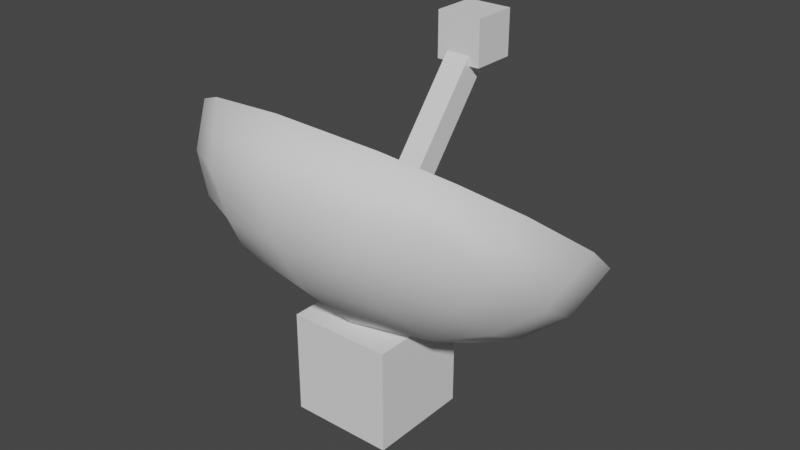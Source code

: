 # Source: Parabol_mesh.blend  (saved by Blender 3.6.13; exported with 4.5.12 LTS)
import bpy
from mathutils import Matrix  # noqa: F401  (used for matrix-valued properties, if any)

bpy.ops.wm.read_factory_settings(use_empty=True)
scene = bpy.context.scene
scene.name = 'Scene'

# ---- collections
col_collection = bpy.data.collections.new('Collection'); scene.collection.children.link(col_collection)

# ---- world
world_world = bpy.data.worlds.new('World'); scene.world = world_world
world_world.use_nodes = True; world_world.node_tree.nodes.clear()
_N = world_world.node_tree.nodes; _L = world_world.node_tree.links
n0 = _N.new('ShaderNodeOutputWorld'); n0.name = 'World Output'; n0.location = (300, 300)
n1 = _N.new('ShaderNodeBackground'); n1.name = 'Background'; n1.location = (10, 300)
n1.inputs[0].default_value = (0.05088, 0.05088, 0.05088, 1.0)
_L.new(n1.outputs[0], n0.inputs[0])
n0.is_active_output = True
world_world.color = (0.05088, 0.05088, 0.05088)
world_world.use_sun_shadow = False
world_world.sun_shadow_jitter_overblur = 0.0

# ---- meshes
me_cube_004 = bpy.data.meshes.new('Cube.004')
me_cube_004.from_pydata([(-0.1783, 0.8995, 2.011), (-0.1783, 0.8995, 2.367), (-0.1783, 1.256, 2.011), (-0.1783, 1.256, 2.367), (0.1783, 0.8995, 2.011), (0.1783, 0.8995, 2.367), (0.1783, 1.256, 2.011), (0.1783, 1.256, 2.367), (-0.4007, -0.4007, -0.4007), (-0.4007, -0.4007, 0.4007), (-0.4007, 0.4007, -0.4007), (-0.4007, 0.4007, 0.4007), (0.4007, -0.4007, -0.4007), (0.4007, -0.4007, 0.4007), (0.4007, 0.4007, -0.4007), (0.4007, 0.4007, 0.4007), (-0.872, -0.7143, 1.309), (-0.872, 0.6803, 0.2621), (0.872, -0.7143, 1.309), (0.872, 0.6803, 0.2621), (-1.068, -0.09675, 0.6795), (-1.068, -0.516, 1.9), (-1.068, 1.192, 0.6171), (0.0, 0.7573, 0.03821), (1.068, 1.192, 0.6171), (1.068, -0.09675, 0.6795), (1.068, -0.516, 1.9), (0.0, -0.9508, 1.321), (0.0, -0.2768, 0.4398), (0.0, -0.8698, 2.165), (1.51, 0.338, 1.258), (0.0, 1.546, 0.3514), (-1.51, 0.338, 1.258), (-1.007, -0.4745, 1.015), (-1.007, 0.9382, 0.3809), (-0.5035, 0.7333, 0.108), (1.007, 0.9382, 0.3809), (1.007, 0.3307, 0.4103), (1.007, -0.6721, 1.59), (0.5035, -0.877, 1.317), (-1.007, 0.3307, 0.4103), (-1.007, -0.6721, 1.59), (0.5035, 0.7333, 0.108), (1.007, -0.4745, 1.015), (-0.5035, -0.877, 1.317), (0.0, -0.752, 0.9318), (0.0, 0.3282, 0.1206), (-0.6755, -0.2119, 0.5262), (0.6755, -0.2119, 0.5262), (-0.6755, -0.7423, 2.07), (0.6755, -0.7423, 2.07), (0.0, -1.017, 1.704), (1.351, -0.2021, 1.664), (1.351, 0.8781, 0.8528), (1.351, 0.06304, 0.8923), (0.6755, 1.418, 0.4472), (-0.6755, 1.418, 0.4472), (0.0, 1.143, 0.08108), (-1.351, 0.8781, 0.8528), (-1.351, -0.2021, 1.664), (-1.351, 0.06304, 0.8923), (-1.233, -0.4061, 1.294), (-1.233, 0.5801, 0.5539), (-0.6166, 1.073, 0.1837), (0.6166, 1.073, 0.1837), (1.233, 0.5801, 0.5539), (1.233, -0.4061, 1.294), (0.6166, -0.8991, 1.665), (-0.6166, -0.8991, 1.665), (0.6166, 0.3291, 0.2197), (-0.6166, 0.3291, 0.2197), (-0.6166, -0.6571, 0.9603), (0.6166, -0.6571, 0.9603), (-0.9201, -0.401, 1.041), (-0.7968, -0.6201, 1.31), (-0.9201, 0.8899, 0.4611), (-0.7968, 0.6543, 0.3526), (-0.4601, 0.7027, 0.2118), (0.9201, 0.8899, 0.4611), (0.7968, 0.6543, 0.3526), (0.9201, 0.3348, 0.488), (0.9201, -0.5816, 1.566), (0.7968, -0.6201, 1.31), (0.4601, -0.7688, 1.317), (-0.9201, 0.3348, 0.488), (-0.9759, -0.05581, 0.7341), (-0.9201, -0.5816, 1.566), (-0.9759, -0.4389, 1.849), (0.4601, 0.7027, 0.2118), (-3.606e-10, 0.7246, 0.148), (0.9201, -0.401, 1.041), (0.9759, -0.05581, 0.7341), (-0.4601, -0.7688, 1.317), (-3.606e-10, -0.8362, 1.32), (-3.606e-10, -0.6546, 0.9646), (-3.606e-10, 0.3325, 0.2233), (-3.606e-10, -0.2204, 0.515), (-0.6172, -0.161, 0.5939), (0.6172, -0.161, 0.5939), (-0.6172, -0.6457, 2.004), (0.6172, -0.6457, 2.004), (-3.606e-10, -0.7622, 2.092), (-3.606e-10, -0.8969, 1.67), (1.234, -0.1521, 1.634), (0.9759, -0.4389, 1.849), (1.234, 0.835, 0.8924), (1.38, 0.3414, 1.263), (1.234, 0.0902, 0.9285), (0.6172, 1.329, 0.5217), (0.9759, 1.122, 0.677), (-0.6172, 1.329, 0.5217), (-3.606e-10, 1.445, 0.4342), (-3.606e-10, 1.077, 0.1872), (-1.234, 0.835, 0.8924), (-0.9759, 1.122, 0.677), (-1.234, -0.1521, 1.634), (-1.38, 0.3414, 1.263), (-1.234, 0.0902, 0.9285), (-1.127, -0.3385, 1.296), (-1.127, 0.5626, 0.6193), (-0.5635, 1.013, 0.2809), (0.5635, 1.013, 0.2809), (1.127, 0.5626, 0.6193), (1.127, -0.3385, 1.296), (0.5635, -0.789, 1.634), (-0.5635, -0.789, 1.634), (0.5635, 0.3333, 0.3139), (-0.5635, 0.3333, 0.3139), (-0.5635, -0.5678, 0.9906), (0.5635, -0.5678, 0.9906), (-0.09589, -0.03891, 0.9162), (-0.09589, 0.9629, 2.165), (-0.09589, 0.1144, 0.8011), (-0.09589, 1.116, 2.05), (0.09589, -0.03891, 0.9162), (0.09589, 0.9629, 2.165), (0.09589, 0.1144, 0.8011), (0.09589, 1.116, 2.05)], [], [(0, 1, 3, 2), (2, 3, 7, 6), (6, 7, 5, 4), (4, 5, 1, 0), (2, 6, 4, 0), (7, 3, 1, 5), (8, 9, 11, 10), (10, 11, 15, 14), (14, 15, 13, 12), (12, 13, 9, 8), (10, 14, 12, 8), (15, 11, 9, 13), (72, 43, 18, 39), (71, 45, 27, 44), (70, 46, 28, 47), (69, 37, 25, 48), (68, 49, 21, 41), (67, 50, 29, 51), (66, 52, 26, 38), (65, 53, 30, 54), (64, 55, 24, 36), (63, 56, 31, 57), (62, 58, 22, 34), (61, 59, 32, 60), (33, 61, 60, 20), (16, 41, 61, 33), (41, 21, 59, 61), (40, 62, 34, 17), (20, 60, 62, 40), (60, 32, 58, 62), (35, 63, 57, 23), (17, 34, 63, 35), (34, 22, 56, 63), (42, 64, 36, 19), (23, 57, 64, 42), (57, 31, 55, 64), (37, 65, 54, 25), (19, 36, 65, 37), (36, 24, 53, 65), (43, 66, 38, 18), (25, 54, 66, 43), (54, 30, 52, 66), (39, 67, 51, 27), (18, 38, 67, 39), (38, 26, 50, 67), (44, 68, 41, 16), (27, 51, 68, 44), (51, 29, 49, 68), (46, 69, 48, 28), (23, 42, 69, 46), (42, 19, 37, 69), (40, 70, 47, 20), (17, 35, 70, 40), (35, 23, 46, 70), (33, 71, 44, 16), (20, 47, 71, 33), (47, 28, 45, 71), (45, 72, 39, 27), (28, 48, 72, 45), (48, 25, 43, 72), (129, 83, 82, 90), (128, 92, 93, 94), (127, 97, 96, 95), (126, 98, 91, 80), (125, 86, 87, 99), (124, 102, 101, 100), (123, 81, 104, 103), (122, 107, 106, 105), (121, 78, 109, 108), (120, 112, 111, 110), (119, 75, 114, 113), (118, 117, 116, 115), (73, 85, 117, 118), (74, 73, 118, 86), (86, 118, 115, 87), (84, 76, 75, 119), (85, 84, 119, 117), (117, 119, 113, 116), (77, 89, 112, 120), (76, 77, 120, 75), (75, 120, 110, 114), (88, 79, 78, 121), (89, 88, 121, 112), (112, 121, 108, 111), (80, 91, 107, 122), (79, 80, 122, 78), (78, 122, 105, 109), (90, 82, 81, 123), (91, 90, 123, 107), (107, 123, 103, 106), (83, 93, 102, 124), (82, 83, 124, 81), (81, 124, 100, 104), (92, 74, 86, 125), (93, 92, 125, 102), (102, 125, 99, 101), (95, 96, 98, 126), (89, 95, 126, 88), (88, 126, 80, 79), (84, 85, 97, 127), (76, 84, 127, 77), (77, 127, 95, 89), (73, 74, 92, 128), (85, 73, 128, 97), (97, 128, 94, 96), (94, 93, 83, 129), (96, 94, 129, 98), (98, 129, 90, 91), (32, 116, 113, 58), (49, 99, 87, 21), (21, 87, 115, 59), (50, 100, 101, 29), (30, 106, 103, 52), (58, 113, 114, 22), (24, 109, 105, 53), (59, 115, 116, 32), (52, 103, 104, 26), (53, 105, 106, 30), (31, 111, 108, 55), (22, 114, 110, 56), (29, 101, 99, 49), (55, 108, 109, 24), (26, 104, 100, 50), (56, 110, 111, 31), (130, 131, 133, 132), (132, 133, 137, 136), (136, 137, 135, 134), (134, 135, 131, 130), (132, 136, 134, 130), (137, 133, 131, 135)])
me_cube_004.polygons.foreach_set('use_smooth', [0, 0, 0, 0, 0, 0, 0, 0, 0, 0, 0, 0, 1, 1, 1, 1, 1, 1, 1, 1, 1, 1, 1, 1, 1, 1, 1, 1, 1, 1, 1, 1, 1, 1, 1, 1, 1, 1, 1, 1, 1, 1, 1, 1, 1, 1, 1, 1, 1, 1, 1, 1, 1, 1, 1, 1, 1, 1, 1, 1, 1, 1, 1, 1, 1, 1, 1, 1, 1, 1, 1, 1, 1, 1, 1, 1, 1, 1, 1, 1, 1, 1, 1, 1, 1, 1, 1, 1, 1, 1, 1, 1, 1, 1, 1, 1, 1, 1, 1, 1, 1, 1, 1, 1, 1, 1, 1, 1, 1, 1, 1, 1, 1, 1, 1, 1, 1, 1, 1, 1, 1, 1, 1, 1, 0, 0, 0, 0, 0, 0])
_uv = me_cube_004.uv_layers.new(name='UVMap')
_uv.uv.foreach_set('vector', [0.375, 0.0, 0.625, 0.0, 0.625, 0.25, 0.375, 0.25, 0.375, 0.25, 0.625, 0.25, 0.625, 0.5, 0.375, 0.5, 0.375, 0.5, 0.625, 0.5, 0.625, 0.75, 0.375, 0.75, 0.375, 0.75, 0.625, 0.75, 0.625, 1.0, 0.375, 1.0, 0.125, 0.5, 0.375, 0.5, 0.375, 0.75, 0.125, 0.75, 0.625, 0.5, 0.875, 0.5, 0.875, 0.75, 0.625, 0.75, 0.375, 0.0, 0.625, 0.0, 0.625, 0.25, 0.375, 0.25, 0.375, 0.25, 0.625, 0.25, 0.625, 0.5, 0.375, 0.5, 0.375, 0.5, 0.625, 0.5, 0.625, 0.75, 0.375, 0.75, 0.375, 0.75, 0.625, 0.75, 0.625, 1.0, 0.375, 1.0, 0.125, 0.5, 0.375, 0.5, 0.375, 0.75, 0.125, 0.75, 0.625, 0.5, 0.875, 0.5, 0.875, 0.75, 0.625, 0.75, 0.3125, 0.6875, 0.375, 0.6875, 0.375, 0.75, 0.3125, 0.75, 0.1875, 0.6875, 0.25, 0.6875, 0.25, 0.75, 0.1875, 0.75, 0.1875, 0.5625, 0.25, 0.5625, 0.25, 0.625, 0.1875, 0.625, 0.3125, 0.5625, 0.375, 0.5625, 0.375, 0.625, 0.3125, 0.625, 0.4375, 0.9375, 0.5, 0.9375, 0.5, 1.0, 0.4375, 1.0, 0.4375, 0.8125, 0.5, 0.8125, 0.5, 0.875, 0.4375, 0.875, 0.4375, 0.6875, 0.5, 0.6875, 0.5, 0.75, 0.4375, 0.75, 0.4375, 0.5625, 0.5, 0.5625, 0.5, 0.625, 0.4375, 0.625, 0.4375, 0.4375, 0.5, 0.4375, 0.5, 0.5, 0.4375, 0.5, 0.4375, 0.3125, 0.5, 0.3125, 0.5, 0.375, 0.4375, 0.375, 0.4375, 0.1875, 0.5, 0.1875, 0.5, 0.25, 0.4375, 0.25, 0.4375, 0.0625, 0.5, 0.0625, 0.5, 0.125, 0.4375, 0.125, 0.375, 0.0625, 0.4375, 0.0625, 0.4375, 0.125, 0.375, 0.125, 0.375, 0.0, 0.4375, 0.0, 0.4375, 0.0625, 0.375, 0.0625, 0.4375, 0.0, 0.5, 0.0, 0.5, 0.0625, 0.4375, 0.0625, 0.375, 0.1875, 0.4375, 0.1875, 0.4375, 0.25, 0.375, 0.25, 0.375, 0.125, 0.4375, 0.125, 0.4375, 0.1875, 0.375, 0.1875, 0.4375, 0.125, 0.5, 0.125, 0.5, 0.1875, 0.4375, 0.1875, 0.375, 0.3125, 0.4375, 0.3125, 0.4375, 0.375, 0.375, 0.375, 0.375, 0.25, 0.4375, 0.25, 0.4375, 0.3125, 0.375, 0.3125, 0.4375, 0.25, 0.5, 0.25, 0.5, 0.3125, 0.4375, 0.3125, 0.375, 0.4375, 0.4375, 0.4375, 0.4375, 0.5, 0.375, 0.5, 0.375, 0.375, 0.4375, 0.375, 0.4375, 0.4375, 0.375, 0.4375, 0.4375, 0.375, 0.5, 0.375, 0.5, 0.4375, 0.4375, 0.4375, 0.375, 0.5625, 0.4375, 0.5625, 0.4375, 0.625, 0.375, 0.625, 0.375, 0.5, 0.4375, 0.5, 0.4375, 0.5625, 0.375, 0.5625, 0.4375, 0.5, 0.5, 0.5, 0.5, 0.5625, 0.4375, 0.5625, 0.375, 0.6875, 0.4375, 0.6875, 0.4375, 0.75, 0.375, 0.75, 0.375, 0.625, 0.4375, 0.625, 0.4375, 0.6875, 0.375, 0.6875, 0.4375, 0.625, 0.5, 0.625, 0.5, 0.6875, 0.4375, 0.6875, 0.375, 0.8125, 0.4375, 0.8125, 0.4375, 0.875, 0.375, 0.875, 0.375, 0.75, 0.4375, 0.75, 0.4375, 0.8125, 0.375, 0.8125, 0.4375, 0.75, 0.5, 0.75, 0.5, 0.8125, 0.4375, 0.8125, 0.375, 0.9375, 0.4375, 0.9375, 0.4375, 1.0, 0.375, 1.0, 0.375, 0.875, 0.4375, 0.875, 0.4375, 0.9375, 0.375, 0.9375, 0.4375, 0.875, 0.5, 0.875, 0.5, 0.9375, 0.4375, 0.9375, 0.25, 0.5625, 0.3125, 0.5625, 0.3125, 0.625, 0.25, 0.625, 0.25, 0.5, 0.3125, 0.5, 0.3125, 0.5625, 0.25, 0.5625, 0.3125, 0.5, 0.375, 0.5, 0.375, 0.5625, 0.3125, 0.5625, 0.125, 0.5625, 0.1875, 0.5625, 0.1875, 0.625, 0.125, 0.625, 0.125, 0.5, 0.1875, 0.5, 0.1875, 0.5625, 0.125, 0.5625, 0.1875, 0.5, 0.25, 0.5, 0.25, 0.5625, 0.1875, 0.5625, 0.125, 0.6875, 0.1875, 0.6875, 0.1875, 0.75, 0.125, 0.75, 0.125, 0.625, 0.1875, 0.625, 0.1875, 0.6875, 0.125, 0.6875, 0.1875, 0.625, 0.25, 0.625, 0.25, 0.6875, 0.1875, 0.6875, 0.25, 0.6875, 0.3125, 0.6875, 0.3125, 0.75, 0.25, 0.75, 0.25, 0.625, 0.3125, 0.625, 0.3125, 0.6875, 0.25, 0.6875, 0.3125, 0.625, 0.375, 0.625, 0.375, 0.6875, 0.3125, 0.6875, 0.3125, 0.6875, 0.3125, 0.75, 0.375, 0.75, 0.375, 0.6875, 0.1875, 0.6875, 0.1875, 0.75, 0.25, 0.75, 0.25, 0.6875, 0.1875, 0.5625, 0.1875, 0.625, 0.25, 0.625, 0.25, 0.5625, 0.3125, 0.5625, 0.3125, 0.625, 0.375, 0.625, 0.375, 0.5625, 0.4375, 0.9375, 0.4375, 1.0, 0.5, 1.0, 0.5, 0.9375, 0.4375, 0.8125, 0.4375, 0.875, 0.5, 0.875, 0.5, 0.8125, 0.4375, 0.6875, 0.4375, 0.75, 0.5, 0.75, 0.5, 0.6875, 0.4375, 0.5625, 0.4375, 0.625, 0.5, 0.625, 0.5, 0.5625, 0.4375, 0.4375, 0.4375, 0.5, 0.5, 0.5, 0.5, 0.4375, 0.4375, 0.3125, 0.4375, 0.375, 0.5, 0.375, 0.5, 0.3125, 0.4375, 0.1875, 0.4375, 0.25, 0.5, 0.25, 0.5, 0.1875, 0.4375, 0.0625, 0.4375, 0.125, 0.5, 0.125, 0.5, 0.0625, 0.375, 0.0625, 0.375, 0.125, 0.4375, 0.125, 0.4375, 0.0625, 0.375, 0.0, 0.375, 0.0625, 0.4375, 0.0625, 0.4375, 0.0, 0.4375, 0.0, 0.4375, 0.0625, 0.5, 0.0625, 0.5, 0.0, 0.375, 0.1875, 0.375, 0.25, 0.4375, 0.25, 0.4375, 0.1875, 0.375, 0.125, 0.375, 0.1875, 0.4375, 0.1875, 0.4375, 0.125, 0.4375, 0.125, 0.4375, 0.1875, 0.5, 0.1875, 0.5, 0.125, 0.375, 0.3125, 0.375, 0.375, 0.4375, 0.375, 0.4375, 0.3125, 0.375, 0.25, 0.375, 0.3125, 0.4375, 0.3125, 0.4375, 0.25, 0.4375, 0.25, 0.4375, 0.3125, 0.5, 0.3125, 0.5, 0.25, 0.375, 0.4375, 0.375, 0.5, 0.4375, 0.5, 0.4375, 0.4375, 0.375, 0.375, 0.375, 0.4375, 0.4375, 0.4375, 0.4375, 0.375, 0.4375, 0.375, 0.4375, 0.4375, 0.5, 0.4375, 0.5, 0.375, 0.375, 0.5625, 0.375, 0.625, 0.4375, 0.625, 0.4375, 0.5625, 0.375, 0.5, 0.375, 0.5625, 0.4375, 0.5625, 0.4375, 0.5, 0.4375, 0.5, 0.4375, 0.5625, 0.5, 0.5625, 0.5, 0.5, 0.375, 0.6875, 0.375, 0.75, 0.4375, 0.75, 0.4375, 0.6875, 0.375, 0.625, 0.375, 0.6875, 0.4375, 0.6875, 0.4375, 0.625, 0.4375, 0.625, 0.4375, 0.6875, 0.5, 0.6875, 0.5, 0.625, 0.375, 0.8125, 0.375, 0.875, 0.4375, 0.875, 0.4375, 0.8125, 0.375, 0.75, 0.375, 0.8125, 0.4375, 0.8125, 0.4375, 0.75, 0.4375, 0.75, 0.4375, 0.8125, 0.5, 0.8125, 0.5, 0.75, 0.375, 0.9375, 0.375, 1.0, 0.4375, 1.0, 0.4375, 0.9375, 0.375, 0.875, 0.375, 0.9375, 0.4375, 0.9375, 0.4375, 0.875, 0.4375, 0.875, 0.4375, 0.9375, 0.5, 0.9375, 0.5, 0.875, 0.25, 0.5625, 0.25, 0.625, 0.3125, 0.625, 0.3125, 0.5625, 0.25, 0.5, 0.25, 0.5625, 0.3125, 0.5625, 0.3125, 0.5, 0.3125, 0.5, 0.3125, 0.5625, 0.375, 0.5625, 0.375, 0.5, 0.125, 0.5625, 0.125, 0.625, 0.1875, 0.625, 0.1875, 0.5625, 0.125, 0.5, 0.125, 0.5625, 0.1875, 0.5625, 0.1875, 0.5, 0.1875, 0.5, 0.1875, 0.5625, 0.25, 0.5625, 0.25, 0.5, 0.125, 0.6875, 0.125, 0.75, 0.1875, 0.75, 0.1875, 0.6875, 0.125, 0.625, 0.125, 0.6875, 0.1875, 0.6875, 0.1875, 0.625, 0.1875, 0.625, 0.1875, 0.6875, 0.25, 0.6875, 0.25, 0.625, 0.25, 0.6875, 0.25, 0.75, 0.3125, 0.75, 0.3125, 0.6875, 0.25, 0.625, 0.25, 0.6875, 0.3125, 0.6875, 0.3125, 0.625, 0.3125, 0.625, 0.3125, 0.6875, 0.375, 0.6875, 0.375, 0.625, 0.5, 0.125, 0.5, 0.125, 0.5, 0.1875, 0.5, 0.1875, 0.5, 0.9375, 0.5, 0.9375, 0.5, 1.0, 0.5, 1.0, 0.5, 0.0, 0.5, 0.0, 0.5, 0.0625, 0.5, 0.0625, 0.5, 0.8125, 0.5, 0.8125, 0.5, 0.875, 0.5, 0.875, 0.5, 0.625, 0.5, 0.625, 0.5, 0.6875, 0.5, 0.6875, 0.5, 0.1875, 0.5, 0.1875, 0.5, 0.25, 0.5, 0.25, 0.5, 0.5, 0.5, 0.5, 0.5, 0.5625, 0.5, 0.5625, 0.5, 0.0625, 0.5, 0.0625, 0.5, 0.125, 0.5, 0.125, 0.5, 0.6875, 0.5, 0.6875, 0.5, 0.75, 0.5, 0.75, 0.5, 0.5625, 0.5, 0.5625, 0.5, 0.625, 0.5, 0.625, 0.5, 0.375, 0.5, 0.375, 0.5, 0.4375, 0.5, 0.4375, 0.5, 0.25, 0.5, 0.25, 0.5, 0.3125, 0.5, 0.3125, 0.5, 0.875, 0.5, 0.875, 0.5, 0.9375, 0.5, 0.9375, 0.5, 0.4375, 0.5, 0.4375, 0.5, 0.5, 0.5, 0.5, 0.5, 0.75, 0.5, 0.75, 0.5, 0.8125, 0.5, 0.8125, 0.5, 0.3125, 0.5, 0.3125, 0.5, 0.375, 0.5, 0.375, 0.375, 0.0, 0.625, 0.0, 0.625, 0.25, 0.375, 0.25, 0.375, 0.25, 0.625, 0.25, 0.625, 0.5, 0.375, 0.5, 0.375, 0.5, 0.625, 0.5, 0.625, 0.75, 0.375, 0.75, 0.375, 0.75, 0.625, 0.75, 0.625, 1.0, 0.375, 1.0, 0.125, 0.5, 0.375, 0.5, 0.375, 0.75, 0.125, 0.75, 0.625, 0.5, 0.875, 0.5, 0.875, 0.75, 0.625, 0.75])
me_cube_004.update()

# ---- objects
ob_parabol_msh = bpy.data.objects.new('Parabol_msh', me_cube_004)

# ---- transforms, parenting, visibility, modifiers, constraints
ob_parabol_msh.location = (0.0, 0.0, 0.0)

# ---- collection membership
col_collection.objects.link(ob_parabol_msh)

# ---- scene / render settings (as saved in the file)
scene.frame_start = 1; scene.frame_end = 250; scene.frame_set(1)
scene.render.engine = 'BLENDER_EEVEE_NEXT'
scene.cycles.sampling_pattern = 'TABULATED_SOBOL'
scene.view_settings.view_transform = 'Filmic'
bpy.context.view_layer.update()

# ---- added for rendering (the .blend has no active camera and no usable light): camera, sun
cam_auto = bpy.data.cameras.new('AutoCamera')
cam_auto.lens = 50.0
cam_auto.sensor_width = 36.0
cam_auto.clip_end = 1000.0
ob_auto_camera = bpy.data.objects.new('AutoCamera', cam_auto)
scene.collection.objects.link(ob_auto_camera)
ob_auto_camera.location = (4.47143, -5.10146, 4.56046)
ob_auto_camera.rotation_euler = (1.09748, -7.21219e-08, 0.694738)
scene.camera = ob_auto_camera
light_auto_sun = bpy.data.lights.new('AutoSun', 'SUN')
light_auto_sun.energy = 3.0
light_auto_sun.angle = 0.0523599
ob_auto_sun = bpy.data.objects.new('AutoSun', light_auto_sun)
scene.collection.objects.link(ob_auto_sun)
ob_auto_sun.rotation_euler = (0.872665, 0.174533, 0.523599)
bpy.context.view_layer.update()
